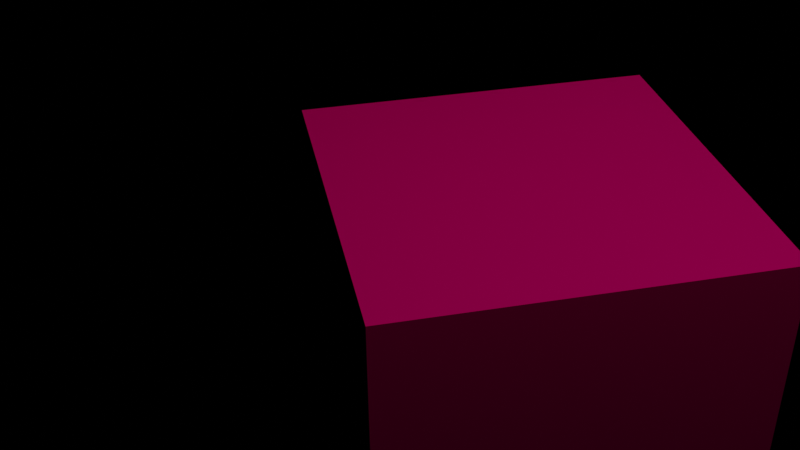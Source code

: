 # Source: Monkay.blend  (saved by Blender 4.0.36; exported with 4.5.12 LTS)
import bpy
from mathutils import Matrix  # noqa: F401  (used for matrix-valued properties, if any)

bpy.ops.wm.read_factory_settings(use_empty=True)
scene = bpy.context.scene
scene.name = 'Scene.001'

# ---- cameras
cam_camera_001 = bpy.data.cameras.new('Camera.001')
cam_camera_002 = bpy.data.cameras.new('Camera.002')
cam_camera_003 = bpy.data.cameras.new('Camera.003')
cam_camera_004 = bpy.data.cameras.new('Camera.004')

# ---- lights
light_point = bpy.data.lights.new('Point', 'POINT')
light_point.color = (1.0, 0.0, 0.2228)
light_point.transmission_factor = 0.0
light_point.use_soft_falloff = False
light_point.energy = 500.0
light_point.shadow_maximum_resolution = 0.006
light_point.use_absolute_resolution = True

# ---- meshes
me_cube = bpy.data.meshes.new('Cube')
me_cube.from_pydata([(-1.0, -1.0, -1.0), (-1.0, -1.0, 1.0), (-1.0, 1.0, -1.0), (-1.0, 1.0, 1.0), (1.0, -1.0, -1.0), (1.0, -1.0, 1.0), (1.0, 1.0, -1.0), (1.0, 1.0, 1.0)], [], [(0, 1, 3, 2), (2, 3, 7, 6), (6, 7, 5, 4), (4, 5, 1, 0), (2, 6, 4, 0), (7, 3, 1, 5)])
_uv = me_cube.uv_layers.new(name='UVMap')
_uv.uv.foreach_set('vector', [0.375, 0.0, 0.625, 0.0, 0.625, 0.25, 0.375, 0.25, 0.375, 0.25, 0.625, 0.25, 0.625, 0.5, 0.375, 0.5, 0.375, 0.5, 0.625, 0.5, 0.625, 0.75, 0.375, 0.75, 0.375, 0.75, 0.625, 0.75, 0.625, 1.0, 0.375, 1.0, 0.125, 0.5, 0.375, 0.5, 0.375, 0.75, 0.125, 0.75, 0.625, 0.5, 0.875, 0.5, 0.875, 0.75, 0.625, 0.75])
me_cube.update()

# ---- objects
ob_camera_001 = bpy.data.objects.new('Camera.001', cam_camera_001)
ob_cube = bpy.data.objects.new('Cube', me_cube)
ob_point = bpy.data.objects.new('Point', light_point)
ob_camera_002 = bpy.data.objects.new('Camera.002', cam_camera_002)
ob_camera_003 = bpy.data.objects.new('Camera.003', cam_camera_003)
ob_camera_004 = bpy.data.objects.new('Camera.004', cam_camera_004)

# ---- transforms, parenting, visibility, modifiers, constraints
ob_camera_001.location = (-1.562, -4.566, 3.825)
ob_camera_001.rotation_euler = (0.997, 0.01241, -0.2052)
ob_cube.location = (0.0, 0.0, 0.0)
ob_point.location = (1.56, -1.924, 7.785)
ob_camera_002.location = (-5.007, -5.838, 2.972)
ob_camera_002.rotation_euler = (0.997, 0.01241, -0.2052)
ob_camera_003.location = (1.148, -5.637, 1.659)
ob_camera_003.rotation_euler = (0.997, 0.01241, -0.2052)
ob_camera_004.location = (8.084, -3.109, 3.331)
ob_camera_004.rotation_euler = (0.997, 0.01241, -0.2052)

# ---- collection membership
scene.collection.objects.link(ob_camera_001)
scene.collection.objects.link(ob_cube)
scene.collection.objects.link(ob_point)
scene.collection.objects.link(ob_camera_002)
scene.collection.objects.link(ob_camera_003)
scene.collection.objects.link(ob_camera_004)

# ---- scene / render settings (as saved in the file)
scene.camera = ob_camera_001
scene.frame_start = 1; scene.frame_end = 5; scene.frame_set(1)
scene.render.engine = 'BLENDER_EEVEE_NEXT'
scene.render.image_settings.exr_codec = 'NONE'
scene.render.simplify_subdivision_render = 0
scene.render.simplify_child_particles_render = 0.0
scene.cycles.sampling_pattern = 'TABULATED_SOBOL'
scene.eevee.use_shadows = False
scene.view_settings.view_transform = 'Filmic'
bpy.context.view_layer.update()
